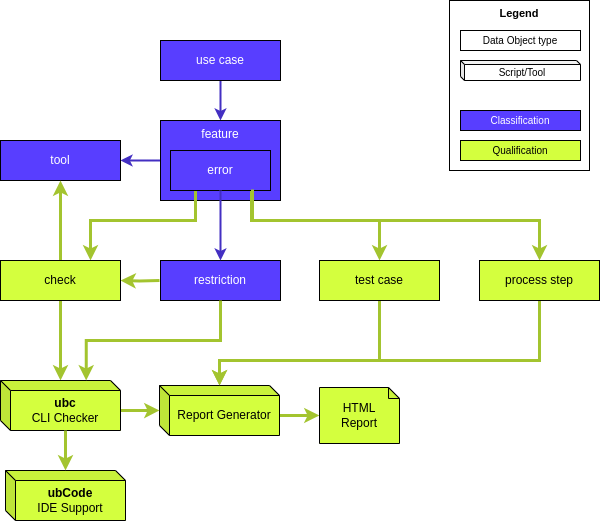

The diagram above was exported from draw.io. Its source (the exported page's mxGraphModel, read from the mxfile embedded in the PNG):
<mxGraphModel dx="1181" dy="711" grid="1" gridSize="10" guides="1" tooltips="1" connect="1" arrows="1" fold="1" page="1" pageScale="1" pageWidth="850" pageHeight="1100" math="0" shadow="0">
  <root>
    <mxCell id="0" />
    <mxCell id="1" parent="0" />
    <mxCell id="X9bH2VnXABMWoPYP-jCY-6" value="" style="edgeStyle=orthogonalEdgeStyle;rounded=0;orthogonalLoop=1;jettySize=auto;html=1;entryX=0.5;entryY=0;entryDx=0;entryDy=0;strokeColor=light-dark(#432FC2,#EDEDED);strokeWidth=2;" edge="1" parent="1" source="X9bH2VnXABMWoPYP-jCY-1" target="X9bH2VnXABMWoPYP-jCY-2">
      <mxGeometry relative="1" as="geometry" />
    </mxCell>
    <mxCell id="X9bH2VnXABMWoPYP-jCY-1" value="use case" style="rounded=0;whiteSpace=wrap;html=1;strokeColor=light-dark(#000000,#EDEDED);strokeWidth=1;fillColor=light-dark(#583EFF,#EDEDED);fontColor=#FFFFFF;" vertex="1" parent="1">
      <mxGeometry x="301" y="80" width="120" height="40" as="geometry" />
    </mxCell>
    <mxCell id="X9bH2VnXABMWoPYP-jCY-8" value="" style="edgeStyle=orthogonalEdgeStyle;rounded=0;orthogonalLoop=1;jettySize=auto;html=1;strokeColor=light-dark(#432FC2,#EDEDED);strokeWidth=2;" edge="1" parent="1" source="X9bH2VnXABMWoPYP-jCY-2" target="X9bH2VnXABMWoPYP-jCY-5">
      <mxGeometry relative="1" as="geometry" />
    </mxCell>
    <mxCell id="X9bH2VnXABMWoPYP-jCY-2" value="feature" style="rounded=0;whiteSpace=wrap;html=1;verticalAlign=top;strokeColor=light-dark(#000000,#EDEDED);strokeWidth=1;fillColor=light-dark(#583EFF,#EDEDED);fontColor=#FFFFFF;" vertex="1" parent="1">
      <mxGeometry x="301" y="160" width="120" height="80" as="geometry" />
    </mxCell>
    <mxCell id="X9bH2VnXABMWoPYP-jCY-37" style="edgeStyle=orthogonalEdgeStyle;rounded=0;orthogonalLoop=1;jettySize=auto;html=1;exitX=0.25;exitY=1;exitDx=0;exitDy=0;entryX=0.75;entryY=0;entryDx=0;entryDy=0;strokeColor=light-dark(#A3C42F,#EDEDED);strokeWidth=3;align=center;verticalAlign=middle;fontFamily=Helvetica;fontSize=11;fontColor=default;labelBackgroundColor=default;endArrow=classic;" edge="1" parent="1" source="X9bH2VnXABMWoPYP-jCY-3" target="X9bH2VnXABMWoPYP-jCY-10">
      <mxGeometry relative="1" as="geometry">
        <Array as="points">
          <mxPoint x="336" y="260" />
          <mxPoint x="231" y="260" />
        </Array>
      </mxGeometry>
    </mxCell>
    <mxCell id="X9bH2VnXABMWoPYP-jCY-41" style="edgeStyle=orthogonalEdgeStyle;rounded=0;orthogonalLoop=1;jettySize=auto;html=1;strokeColor=light-dark(#A3C42F,#EDEDED);strokeWidth=3;align=center;verticalAlign=middle;fontFamily=Helvetica;fontSize=11;fontColor=default;labelBackgroundColor=default;endArrow=classic;exitX=0.83;exitY=1.008;exitDx=0;exitDy=0;exitPerimeter=0;" edge="1" parent="1" source="X9bH2VnXABMWoPYP-jCY-3" target="X9bH2VnXABMWoPYP-jCY-40">
      <mxGeometry relative="1" as="geometry">
        <mxPoint x="390" y="230" as="sourcePoint" />
        <Array as="points">
          <mxPoint x="392" y="230" />
          <mxPoint x="392" y="260" />
          <mxPoint x="680" y="260" />
        </Array>
      </mxGeometry>
    </mxCell>
    <mxCell id="X9bH2VnXABMWoPYP-jCY-3" value="error" style="rounded=0;whiteSpace=wrap;html=1;strokeColor=light-dark(#000000,#EDEDED);strokeWidth=1;fillColor=light-dark(#583EFF,#EDEDED);fontColor=#FFFFFF;" vertex="1" parent="1">
      <mxGeometry x="311" y="190" width="100" height="40" as="geometry" />
    </mxCell>
    <mxCell id="X9bH2VnXABMWoPYP-jCY-13" style="edgeStyle=orthogonalEdgeStyle;rounded=0;orthogonalLoop=1;jettySize=auto;html=1;strokeWidth=3;strokeColor=light-dark(#A3C42F,#EDEDED);" edge="1" parent="1" target="X9bH2VnXABMWoPYP-jCY-10">
      <mxGeometry relative="1" as="geometry">
        <mxPoint x="300" y="320" as="sourcePoint" />
      </mxGeometry>
    </mxCell>
    <mxCell id="X9bH2VnXABMWoPYP-jCY-14" style="edgeStyle=orthogonalEdgeStyle;rounded=0;orthogonalLoop=1;jettySize=auto;html=1;exitX=0.819;exitY=0.972;exitDx=0;exitDy=0;strokeWidth=3;strokeColor=light-dark(#A3C42F,#EDEDED);exitPerimeter=0;" edge="1" parent="1" source="X9bH2VnXABMWoPYP-jCY-3" target="X9bH2VnXABMWoPYP-jCY-11">
      <mxGeometry relative="1" as="geometry">
        <Array as="points">
          <mxPoint x="393" y="260" />
          <mxPoint x="520" y="260" />
        </Array>
      </mxGeometry>
    </mxCell>
    <mxCell id="X9bH2VnXABMWoPYP-jCY-4" value="restriction" style="rounded=0;whiteSpace=wrap;html=1;strokeColor=light-dark(#000000,#EDEDED);strokeWidth=1;fillColor=light-dark(#583EFF,#EDEDED);fontColor=#FFFFFF;" vertex="1" parent="1">
      <mxGeometry x="301" y="300" width="120" height="40" as="geometry" />
    </mxCell>
    <mxCell id="X9bH2VnXABMWoPYP-jCY-5" value="tool" style="rounded=0;whiteSpace=wrap;html=1;strokeColor=light-dark(#000000,#EDEDED);strokeWidth=1;fillColor=light-dark(#583EFF,#EDEDED);fontColor=#FFFFFF;" vertex="1" parent="1">
      <mxGeometry x="141" y="180" width="120" height="40" as="geometry" />
    </mxCell>
    <mxCell id="X9bH2VnXABMWoPYP-jCY-12" style="edgeStyle=orthogonalEdgeStyle;rounded=0;orthogonalLoop=1;jettySize=auto;html=1;entryX=0.5;entryY=1;entryDx=0;entryDy=0;strokeColor=light-dark(#A3C42F,#EDEDED);strokeWidth=3;" edge="1" parent="1" source="X9bH2VnXABMWoPYP-jCY-10" target="X9bH2VnXABMWoPYP-jCY-5">
      <mxGeometry relative="1" as="geometry" />
    </mxCell>
    <mxCell id="X9bH2VnXABMWoPYP-jCY-23" style="edgeStyle=orthogonalEdgeStyle;rounded=0;orthogonalLoop=1;jettySize=auto;html=1;exitX=0.5;exitY=1;exitDx=0;exitDy=0;strokeColor=light-dark(#A3C42F,#EDEDED);strokeWidth=3;" edge="1" parent="1" source="X9bH2VnXABMWoPYP-jCY-10" target="X9bH2VnXABMWoPYP-jCY-22">
      <mxGeometry relative="1" as="geometry" />
    </mxCell>
    <mxCell id="X9bH2VnXABMWoPYP-jCY-10" value="check" style="rounded=0;whiteSpace=wrap;html=1;fillColor=#D4FF3E;strokeColor=light-dark(#000000,#EDEDED);" vertex="1" parent="1">
      <mxGeometry x="141" y="300" width="120" height="40" as="geometry" />
    </mxCell>
    <mxCell id="X9bH2VnXABMWoPYP-jCY-42" style="edgeStyle=orthogonalEdgeStyle;rounded=0;orthogonalLoop=1;jettySize=auto;html=1;exitX=0.5;exitY=1;exitDx=0;exitDy=0;strokeColor=light-dark(#A3C42F,#EDEDED);strokeWidth=3;align=center;verticalAlign=middle;fontFamily=Helvetica;fontSize=11;fontColor=default;labelBackgroundColor=default;endArrow=classic;" edge="1" parent="1" source="X9bH2VnXABMWoPYP-jCY-11" target="X9bH2VnXABMWoPYP-jCY-21">
      <mxGeometry relative="1" as="geometry">
        <Array as="points">
          <mxPoint x="520" y="400" />
          <mxPoint x="360" y="400" />
        </Array>
      </mxGeometry>
    </mxCell>
    <mxCell id="X9bH2VnXABMWoPYP-jCY-11" value="test case" style="rounded=0;whiteSpace=wrap;html=1;fillColor=#D4FF3E;strokeColor=light-dark(#000000,#EDEDED);" vertex="1" parent="1">
      <mxGeometry x="460" y="300" width="120" height="40" as="geometry" />
    </mxCell>
    <mxCell id="X9bH2VnXABMWoPYP-jCY-28" style="edgeStyle=orthogonalEdgeStyle;rounded=0;orthogonalLoop=1;jettySize=auto;html=1;exitX=0;exitY=0;exitDx=120;exitDy=30;exitPerimeter=0;strokeColor=light-dark(#A3C42F,#EDEDED);strokeWidth=3;" edge="1" parent="1" source="X9bH2VnXABMWoPYP-jCY-21" target="X9bH2VnXABMWoPYP-jCY-27">
      <mxGeometry relative="1" as="geometry" />
    </mxCell>
    <mxCell id="X9bH2VnXABMWoPYP-jCY-21" value="Report Generator" style="shape=cube;whiteSpace=wrap;html=1;boundedLbl=1;backgroundOutline=1;darkOpacity=0.05;darkOpacity2=0.1;size=10;fontSize=12;fillColor=#D4FF3E;strokeColor=light-dark(#000000,#EDEDED);" vertex="1" parent="1">
      <mxGeometry x="300" y="425" width="120" height="50" as="geometry" />
    </mxCell>
    <mxCell id="X9bH2VnXABMWoPYP-jCY-24" style="edgeStyle=orthogonalEdgeStyle;rounded=0;orthogonalLoop=1;jettySize=auto;html=1;exitX=0;exitY=0;exitDx=120;exitDy=30;exitPerimeter=0;strokeColor=light-dark(#A3C42F,#EDEDED);strokeWidth=3;" edge="1" parent="1" source="X9bH2VnXABMWoPYP-jCY-22" target="X9bH2VnXABMWoPYP-jCY-21">
      <mxGeometry relative="1" as="geometry" />
    </mxCell>
    <mxCell id="X9bH2VnXABMWoPYP-jCY-22" value="&lt;b&gt;ubc&lt;/b&gt;&lt;br&gt;CLI Checker" style="shape=cube;whiteSpace=wrap;html=1;boundedLbl=1;backgroundOutline=1;darkOpacity=0.05;darkOpacity2=0.1;size=10;fontSize=12;fillColor=#D4FF3E;strokeColor=light-dark(#000000,#EDEDED);" vertex="1" parent="1">
      <mxGeometry x="141" y="420" width="120" height="50" as="geometry" />
    </mxCell>
    <mxCell id="X9bH2VnXABMWoPYP-jCY-25" value="&lt;b&gt;ubCode&lt;/b&gt;&lt;br&gt;IDE Support" style="shape=cube;whiteSpace=wrap;html=1;boundedLbl=1;backgroundOutline=1;darkOpacity=0.05;darkOpacity2=0.1;size=10;fontSize=12;fillColor=#D4FF3E;strokeColor=light-dark(#000000,#EDEDED);" vertex="1" parent="1">
      <mxGeometry x="146" y="510" width="120" height="50" as="geometry" />
    </mxCell>
    <mxCell id="X9bH2VnXABMWoPYP-jCY-26" style="edgeStyle=orthogonalEdgeStyle;rounded=0;orthogonalLoop=1;jettySize=auto;html=1;exitX=0;exitY=0;exitDx=65;exitDy=50;exitPerimeter=0;strokeColor=light-dark(#A3C42F,#EDEDED);strokeWidth=3;" edge="1" parent="1" source="X9bH2VnXABMWoPYP-jCY-22" target="X9bH2VnXABMWoPYP-jCY-25">
      <mxGeometry relative="1" as="geometry" />
    </mxCell>
    <mxCell id="X9bH2VnXABMWoPYP-jCY-27" value="HTML&lt;br&gt;Report" style="shape=note;whiteSpace=wrap;html=1;backgroundOutline=1;darkOpacity=0.05;size=11;fillColor=#D4FF3E;strokeColor=light-dark(#000000,#EDEDED);" vertex="1" parent="1">
      <mxGeometry x="460" y="427" width="80" height="56" as="geometry" />
    </mxCell>
    <mxCell id="X9bH2VnXABMWoPYP-jCY-7" value="" style="edgeStyle=orthogonalEdgeStyle;rounded=0;orthogonalLoop=1;jettySize=auto;html=1;strokeColor=light-dark(#432FC2,#EDEDED);strokeWidth=2;exitX=0.5;exitY=1;exitDx=0;exitDy=0;" edge="1" parent="1" source="X9bH2VnXABMWoPYP-jCY-3" target="X9bH2VnXABMWoPYP-jCY-4">
      <mxGeometry relative="1" as="geometry" />
    </mxCell>
    <mxCell id="X9bH2VnXABMWoPYP-jCY-39" style="edgeStyle=orthogonalEdgeStyle;rounded=0;orthogonalLoop=1;jettySize=auto;html=1;exitX=0.5;exitY=1;exitDx=0;exitDy=0;entryX=0.714;entryY=-0.001;entryDx=0;entryDy=0;entryPerimeter=0;strokeColor=light-dark(#A3C42F,#EDEDED);strokeWidth=3;align=center;verticalAlign=middle;fontFamily=Helvetica;fontSize=11;fontColor=default;labelBackgroundColor=default;endArrow=classic;" edge="1" parent="1" source="X9bH2VnXABMWoPYP-jCY-4" target="X9bH2VnXABMWoPYP-jCY-22">
      <mxGeometry relative="1" as="geometry" />
    </mxCell>
    <mxCell id="X9bH2VnXABMWoPYP-jCY-43" style="edgeStyle=orthogonalEdgeStyle;rounded=0;orthogonalLoop=1;jettySize=auto;html=1;exitX=0.5;exitY=1;exitDx=0;exitDy=0;strokeColor=light-dark(#A3C42F,#EDEDED);strokeWidth=3;align=center;verticalAlign=middle;fontFamily=Helvetica;fontSize=11;fontColor=default;labelBackgroundColor=default;endArrow=classic;" edge="1" parent="1" source="X9bH2VnXABMWoPYP-jCY-40" target="X9bH2VnXABMWoPYP-jCY-21">
      <mxGeometry relative="1" as="geometry">
        <Array as="points">
          <mxPoint x="680" y="400" />
          <mxPoint x="360" y="400" />
        </Array>
      </mxGeometry>
    </mxCell>
    <mxCell id="X9bH2VnXABMWoPYP-jCY-40" value="process step" style="rounded=0;whiteSpace=wrap;html=1;fillColor=#D4FF3E;strokeColor=light-dark(#000000,#EDEDED);" vertex="1" parent="1">
      <mxGeometry x="620" y="300" width="120" height="40" as="geometry" />
    </mxCell>
    <mxCell id="X9bH2VnXABMWoPYP-jCY-44" value="" style="group" vertex="1" connectable="0" parent="1">
      <mxGeometry x="590" y="40" width="140" height="170" as="geometry" />
    </mxCell>
    <mxCell id="X9bH2VnXABMWoPYP-jCY-35" value="&lt;span&gt;Legend&lt;/span&gt;" style="rounded=0;whiteSpace=wrap;html=1;fontSize=11;verticalAlign=top;fontStyle=1" vertex="1" parent="X9bH2VnXABMWoPYP-jCY-44">
      <mxGeometry width="140" height="170" as="geometry" />
    </mxCell>
    <mxCell id="X9bH2VnXABMWoPYP-jCY-31" value="Data Object type" style="rounded=0;whiteSpace=wrap;html=1;fontSize=10;fontStyle=0" vertex="1" parent="X9bH2VnXABMWoPYP-jCY-44">
      <mxGeometry x="11" y="30" width="120" height="20" as="geometry" />
    </mxCell>
    <mxCell id="X9bH2VnXABMWoPYP-jCY-32" value="Script/Tool" style="shape=cube;whiteSpace=wrap;html=1;boundedLbl=1;backgroundOutline=1;darkOpacity=0.05;darkOpacity2=0.1;size=4;fontSize=10;fontStyle=0" vertex="1" parent="X9bH2VnXABMWoPYP-jCY-44">
      <mxGeometry x="11" y="60" width="120" height="20" as="geometry" />
    </mxCell>
    <mxCell id="X9bH2VnXABMWoPYP-jCY-33" value="Classification" style="rounded=0;whiteSpace=wrap;html=1;fontSize=10;fillColor=light-dark(#583EFF,#EDEDED);fontColor=#FFFFFF;fontStyle=0" vertex="1" parent="X9bH2VnXABMWoPYP-jCY-44">
      <mxGeometry x="11" y="110" width="120" height="20" as="geometry" />
    </mxCell>
    <mxCell id="X9bH2VnXABMWoPYP-jCY-34" value="Qualification" style="rounded=0;whiteSpace=wrap;html=1;fontSize=10;strokeColor=light-dark(#000000,#EDEDED);align=center;verticalAlign=middle;fontFamily=Helvetica;fontColor=default;fillColor=#D4FF3E;fontStyle=0" vertex="1" parent="X9bH2VnXABMWoPYP-jCY-44">
      <mxGeometry x="11" y="140" width="120" height="20" as="geometry" />
    </mxCell>
  </root>
</mxGraphModel>